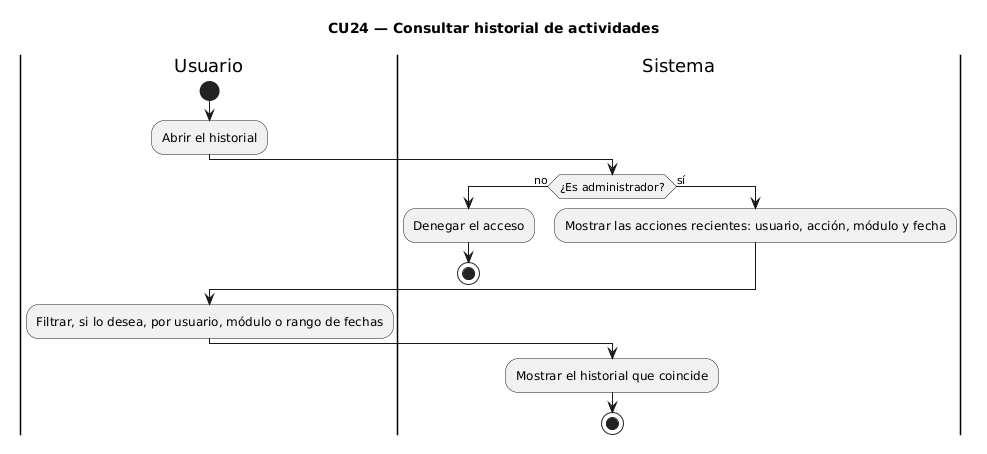

The diagram above was rendered by PlantUML. Its source (embedded in the PNG):
@startuml
title CU24 — Consultar historial de actividades
|Usuario|
start
:Abrir el historial;
|Sistema|
if (¿Es administrador?) then (no)
  :Denegar el acceso;
  stop
else (sí)
  :Mostrar las acciones recientes: usuario, acción, módulo y fecha;
endif
|Usuario|
:Filtrar, si lo desea, por usuario, módulo o rango de fechas;
|Sistema|
:Mostrar el historial que coincide;
stop
@enduml